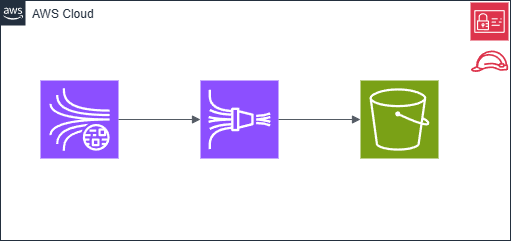

The diagram above was exported from draw.io. Its source (the exported page's mxGraphModel, read from the mxfile embedded in the PNG):
<mxGraphModel dx="1050" dy="522" grid="1" gridSize="10" guides="1" tooltips="1" connect="1" arrows="1" fold="1" page="1" pageScale="1" pageWidth="850" pageHeight="1100" background="#ffffff" math="0" shadow="0">
  <root>
    <mxCell id="0" />
    <mxCell id="1" parent="0" />
    <mxCell id="2nvcDx2Ezi8fDtdQSLtE-1" value="" style="sketch=0;points=[[0,0,0],[0.25,0,0],[0.5,0,0],[0.75,0,0],[1,0,0],[0,1,0],[0.25,1,0],[0.5,1,0],[0.75,1,0],[1,1,0],[0,0.25,0],[0,0.5,0],[0,0.75,0],[1,0.25,0],[1,0.5,0],[1,0.75,0]];outlineConnect=0;fontColor=#232F3E;fillColor=#8C4FFF;strokeColor=#ffffff;dashed=0;verticalLabelPosition=bottom;verticalAlign=top;align=center;html=1;fontSize=12;fontStyle=0;aspect=fixed;shape=mxgraph.aws4.resourceIcon;resIcon=mxgraph.aws4.kinesis_data_streams;" vertex="1" parent="1">
      <mxGeometry x="120" y="120" width="78" height="78" as="geometry" />
    </mxCell>
    <mxCell id="2nvcDx2Ezi8fDtdQSLtE-2" value="" style="sketch=0;points=[[0,0,0],[0.25,0,0],[0.5,0,0],[0.75,0,0],[1,0,0],[0,1,0],[0.25,1,0],[0.5,1,0],[0.75,1,0],[1,1,0],[0,0.25,0],[0,0.5,0],[0,0.75,0],[1,0.25,0],[1,0.5,0],[1,0.75,0]];outlineConnect=0;fontColor=#232F3E;fillColor=#8C4FFF;strokeColor=#ffffff;dashed=0;verticalLabelPosition=bottom;verticalAlign=top;align=center;html=1;fontSize=12;fontStyle=0;aspect=fixed;shape=mxgraph.aws4.resourceIcon;resIcon=mxgraph.aws4.kinesis_data_firehose;" vertex="1" parent="1">
      <mxGeometry x="280" y="120" width="78" height="78" as="geometry" />
    </mxCell>
    <mxCell id="2nvcDx2Ezi8fDtdQSLtE-3" value="" style="sketch=0;points=[[0,0,0],[0.25,0,0],[0.5,0,0],[0.75,0,0],[1,0,0],[0,1,0],[0.25,1,0],[0.5,1,0],[0.75,1,0],[1,1,0],[0,0.25,0],[0,0.5,0],[0,0.75,0],[1,0.25,0],[1,0.5,0],[1,0.75,0]];outlineConnect=0;fontColor=#232F3E;fillColor=#7AA116;strokeColor=#ffffff;dashed=0;verticalLabelPosition=bottom;verticalAlign=top;align=center;html=1;fontSize=12;fontStyle=0;aspect=fixed;shape=mxgraph.aws4.resourceIcon;resIcon=mxgraph.aws4.s3;" vertex="1" parent="1">
      <mxGeometry x="440" y="120" width="78" height="78" as="geometry" />
    </mxCell>
    <mxCell id="2nvcDx2Ezi8fDtdQSLtE-4" value="AWS Cloud" style="points=[[0,0],[0.25,0],[0.5,0],[0.75,0],[1,0],[1,0.25],[1,0.5],[1,0.75],[1,1],[0.75,1],[0.5,1],[0.25,1],[0,1],[0,0.75],[0,0.5],[0,0.25]];outlineConnect=0;gradientColor=none;html=1;whiteSpace=wrap;fontSize=12;fontStyle=0;container=1;pointerEvents=0;collapsible=0;recursiveResize=0;shape=mxgraph.aws4.group;grIcon=mxgraph.aws4.group_aws_cloud_alt;strokeColor=#232F3E;fillColor=none;verticalAlign=top;align=left;spacingLeft=30;fontColor=#232F3E;dashed=0;" vertex="1" parent="1">
      <mxGeometry x="80" y="40" width="510" height="240" as="geometry" />
    </mxCell>
    <mxCell id="2nvcDx2Ezi8fDtdQSLtE-5" value="" style="sketch=0;points=[[0,0,0],[0.25,0,0],[0.5,0,0],[0.75,0,0],[1,0,0],[0,1,0],[0.25,1,0],[0.5,1,0],[0.75,1,0],[1,1,0],[0,0.25,0],[0,0.5,0],[0,0.75,0],[1,0.25,0],[1,0.5,0],[1,0.75,0]];outlineConnect=0;fontColor=#232F3E;fillColor=#DD344C;strokeColor=#ffffff;dashed=0;verticalLabelPosition=bottom;verticalAlign=top;align=center;html=1;fontSize=12;fontStyle=0;aspect=fixed;shape=mxgraph.aws4.resourceIcon;resIcon=mxgraph.aws4.identity_and_access_management;" vertex="1" parent="2nvcDx2Ezi8fDtdQSLtE-4">
      <mxGeometry x="470" y="2" width="38" height="38" as="geometry" />
    </mxCell>
    <mxCell id="2nvcDx2Ezi8fDtdQSLtE-6" value="" style="sketch=0;outlineConnect=0;fontColor=#232F3E;gradientColor=none;fillColor=#DD344C;strokeColor=none;dashed=0;verticalLabelPosition=bottom;verticalAlign=top;align=center;html=1;fontSize=12;fontStyle=0;aspect=fixed;pointerEvents=1;shape=mxgraph.aws4.role;" vertex="1" parent="2nvcDx2Ezi8fDtdQSLtE-4">
      <mxGeometry x="470" y="50" width="38" height="21.44" as="geometry" />
    </mxCell>
    <mxCell id="2nvcDx2Ezi8fDtdQSLtE-7" value="" style="edgeStyle=orthogonalEdgeStyle;html=1;endArrow=block;elbow=vertical;startArrow=none;endFill=1;strokeColor=#545B64;rounded=0;exitX=1;exitY=0.5;exitDx=0;exitDy=0;exitPerimeter=0;" edge="1" parent="1" source="2nvcDx2Ezi8fDtdQSLtE-1" target="2nvcDx2Ezi8fDtdQSLtE-2">
      <mxGeometry width="100" relative="1" as="geometry">
        <mxPoint x="230" y="160" as="sourcePoint" />
        <mxPoint x="280" y="160" as="targetPoint" />
      </mxGeometry>
    </mxCell>
    <mxCell id="2nvcDx2Ezi8fDtdQSLtE-9" value="" style="edgeStyle=orthogonalEdgeStyle;html=1;endArrow=block;elbow=vertical;startArrow=none;endFill=1;strokeColor=#545B64;rounded=0;" edge="1" parent="1" source="2nvcDx2Ezi8fDtdQSLtE-2" target="2nvcDx2Ezi8fDtdQSLtE-3">
      <mxGeometry width="100" relative="1" as="geometry">
        <mxPoint x="360" y="159.5" as="sourcePoint" />
        <mxPoint x="440" y="160" as="targetPoint" />
      </mxGeometry>
    </mxCell>
  </root>
</mxGraphModel>